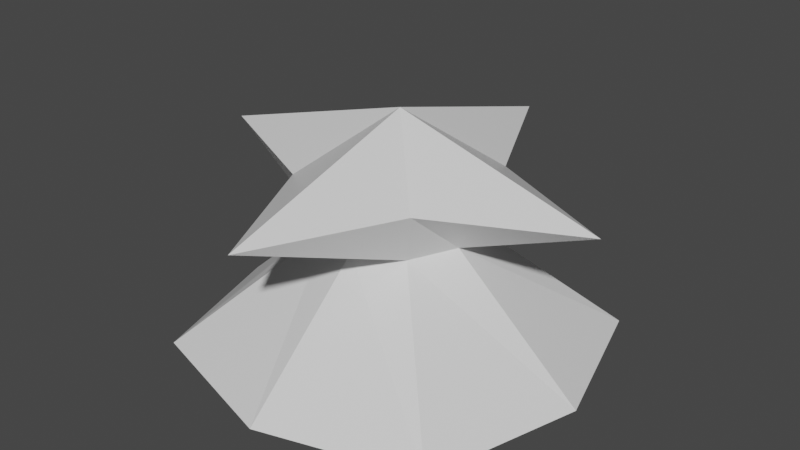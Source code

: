 # Source: roadBlock.blend  (saved by Blender 2.93.20; exported with 4.5.12 LTS)
import bpy
from mathutils import Matrix  # noqa: F401  (used for matrix-valued properties, if any)

bpy.ops.wm.read_factory_settings(use_empty=True)
scene = bpy.context.scene
scene.name = 'Scene'

# ---- collections
col_collection = bpy.data.collections.new('Collection'); scene.collection.children.link(col_collection)

# ---- materials (node trees are filled in below, after node groups)
mat_material = bpy.data.materials.new('Material')
mat_material.alpha_threshold = 0.0
mat_material.use_transparent_shadow = False
mat_material.line_color = (0.0, 0.0, 0.0, 1.0)

# ---- material node trees
mat_material.use_nodes = True; mat_material.node_tree.nodes.clear()
_N = mat_material.node_tree.nodes; _L = mat_material.node_tree.links
n0 = _N.new('ShaderNodeOutputMaterial'); n0.name = 'Material Output'; n0.location = (300, 300)
n1 = _N.new('ShaderNodeBsdfPrincipled'); n1.name = 'Principled BSDF'; n1.location = (10, 300)
n1.distribution = 'GGX'
n1.subsurface_method = 'BURLEY'
n1.inputs[2].default_value = 0.4
n1.inputs[3].default_value = 1.45
n1.inputs[27].default_value = (0.0, 0.0, 0.0, 1.0)
n1.inputs[28].default_value = 1.0
_L.new(n1.outputs[0], n0.inputs[0])
n0.is_active_output = True

# ---- world
world_world = bpy.data.worlds.new('World'); scene.world = world_world
world_world.use_nodes = True; world_world.node_tree.nodes.clear()
_N = world_world.node_tree.nodes; _L = world_world.node_tree.links
n0 = _N.new('ShaderNodeOutputWorld'); n0.name = 'World Output'; n0.location = (300, 300)
n1 = _N.new('ShaderNodeBackground'); n1.name = 'Background'; n1.location = (10, 300)
n1.inputs[0].default_value = (0.05088, 0.05088, 0.05088, 1.0)
_L.new(n1.outputs[0], n0.inputs[0])
n0.is_active_output = True
world_world.color = (0.05088, 0.05088, 0.05088)
world_world.use_sun_shadow = False
world_world.sun_shadow_jitter_overblur = 0.0

# ---- meshes
me_cube = bpy.data.meshes.new('Cube')
me_cube.from_pydata([(0.4427, 0.4427, 0.9901), (1.0, 1.0, 0.158), (0.4427, -0.4427, 0.9901), (1.0, -1.0, 0.158), (-0.4427, 0.4427, 0.9901), (-1.0, 1.0, 0.158), (-0.4427, -0.4427, 0.9901), (-1.0, -1.0, 0.158), (-1.296, 0.0, 0.158), (0.0, 1.296, 0.158), (0.3072, 0.3072, 0.7179), (-0.3072, -0.3072, 0.7179), (0.3072, -0.3072, 0.7179), (-0.3072, 0.3072, 0.7179), (0.0, -1.353, 0.9901), (1.353, 0.0, 0.9901), (0.0, -1.296, 0.158), (-1.353, 0.0, 0.9901), (0.0, 1.353, 0.9901), (1.296, 0.0, 0.158), (0.0, 0.4427, 0.7179), (0.4427, 0.0, 0.7179), (0.0, 0.0, 0.158), (-0.4427, 0.0, 0.7179), (0.0, -0.4427, 0.7179), (0.0, 0.0, 1.284)], [(6, 25), (2, 25), (4, 25), (0, 25)], [(25, 17, 6, 14), (24, 14, 6, 11), (23, 17, 4, 13), (22, 19, 3, 16), (21, 15, 2, 12), (20, 18, 0, 10), (9, 20, 10, 1), (5, 13, 20, 9), (13, 4, 18, 20), (19, 21, 12, 3), (1, 10, 21, 19), (10, 0, 15, 21), (8, 22, 16, 7), (5, 9, 22, 8), (9, 1, 19, 22), (8, 23, 13, 5), (7, 11, 23, 8), (11, 6, 17, 23), (16, 24, 11, 7), (3, 12, 24, 16), (12, 2, 14, 24), (15, 25, 14, 2), (0, 18, 25, 15), (18, 4, 17, 25)])
_uv = me_cube.uv_layers.new(name='UVMap')
_uv.uv.foreach_set('vector', [0.75, 0.625, 0.875, 0.625, 0.875, 0.75, 0.75, 0.75, 0.5, 0.875, 0.625, 0.875, 0.625, 1.0, 0.5, 1.0, 0.5, 0.125, 0.625, 0.125, 0.625, 0.25, 0.5, 0.25, 0.25, 0.625, 0.375, 0.625, 0.375, 0.75, 0.25, 0.75, 0.5, 0.625, 0.625, 0.625, 0.625, 0.75, 0.5, 0.75, 0.5, 0.375, 0.625, 0.375, 0.625, 0.5, 0.5, 0.5, 0.375, 0.375, 0.5, 0.375, 0.5, 0.5, 0.375, 0.5, 0.375, 0.25, 0.5, 0.25, 0.5, 0.375, 0.375, 0.375, 0.5, 0.25, 0.625, 0.25, 0.625, 0.375, 0.5, 0.375, 0.375, 0.625, 0.5, 0.625, 0.5, 0.75, 0.375, 0.75, 0.375, 0.5, 0.5, 0.5, 0.5, 0.625, 0.375, 0.625, 0.5, 0.5, 0.625, 0.5, 0.625, 0.625, 0.5, 0.625, 0.125, 0.625, 0.25, 0.625, 0.25, 0.75, 0.125, 0.75, 0.125, 0.5, 0.25, 0.5, 0.25, 0.625, 0.125, 0.625, 0.25, 0.5, 0.375, 0.5, 0.375, 0.625, 0.25, 0.625, 0.375, 0.125, 0.5, 0.125, 0.5, 0.25, 0.375, 0.25, 0.375, 0.0, 0.5, 0.0, 0.5, 0.125, 0.375, 0.125, 0.5, 0.0, 0.625, 0.0, 0.625, 0.125, 0.5, 0.125, 0.375, 0.875, 0.5, 0.875, 0.5, 1.0, 0.375, 1.0, 0.375, 0.75, 0.5, 0.75, 0.5, 0.875, 0.375, 0.875, 0.5, 0.75, 0.625, 0.75, 0.625, 0.875, 0.5, 0.875, 0.625, 0.625, 0.75, 0.625, 0.75, 0.75, 0.625, 0.75, 0.625, 0.5, 0.75, 0.5, 0.75, 0.625, 0.625, 0.625, 0.75, 0.5, 0.875, 0.5, 0.875, 0.625, 0.75, 0.625])
me_cube.materials.append(mat_material)
me_cube.use_remesh_preserve_volume = False
me_cube.use_remesh_preserve_attributes = False
me_cube.use_mirror_vertex_groups = False
me_cube.update()

# ---- objects
ob_cube = bpy.data.objects.new('Cube', me_cube)

# ---- transforms, parenting, visibility, modifiers, constraints
ob_cube.location = (0.0, 0.0, 0.0)
ob_cube.scale = (0.7444, 0.7444, 1.0)
ob_cube.lock_rotations_4d = False
ob_cube.empty_display_type = 'ARROWS'
ob_cube.lineart.crease_threshold = 0.0

# ---- collection membership
col_collection.objects.link(ob_cube)

# ---- scene / render settings (as saved in the file)
scene.frame_start = 1; scene.frame_end = 2; scene.frame_set(1)
scene.render.engine = 'BLENDER_EEVEE_NEXT'
scene.cycles.use_denoising = False
scene.cycles.samples = 128
scene.cycles.sampling_pattern = 'TABULATED_SOBOL'
scene.cycles.use_adaptive_sampling = False
scene.cycles.use_light_tree = False
scene.view_settings.view_transform = 'Filmic'
bpy.context.view_layer.update()

# ---- added for rendering (the .blend has no active camera and no usable light): camera, sun
cam_auto = bpy.data.cameras.new('AutoCamera')
cam_auto.lens = 50.0
cam_auto.sensor_width = 36.0
cam_auto.clip_end = 1000.0
ob_auto_camera = bpy.data.objects.new('AutoCamera', cam_auto)
scene.collection.objects.link(ob_auto_camera)
ob_auto_camera.location = (2.83436, -3.40123, 2.98864)
ob_auto_camera.rotation_euler = (1.09748, -7.21219e-08, 0.694738)
scene.camera = ob_auto_camera
light_auto_sun = bpy.data.lights.new('AutoSun', 'SUN')
light_auto_sun.energy = 3.0
light_auto_sun.angle = 0.0523599
ob_auto_sun = bpy.data.objects.new('AutoSun', light_auto_sun)
scene.collection.objects.link(ob_auto_sun)
ob_auto_sun.rotation_euler = (0.872665, 0.174533, 0.523599)
bpy.context.view_layer.update()
